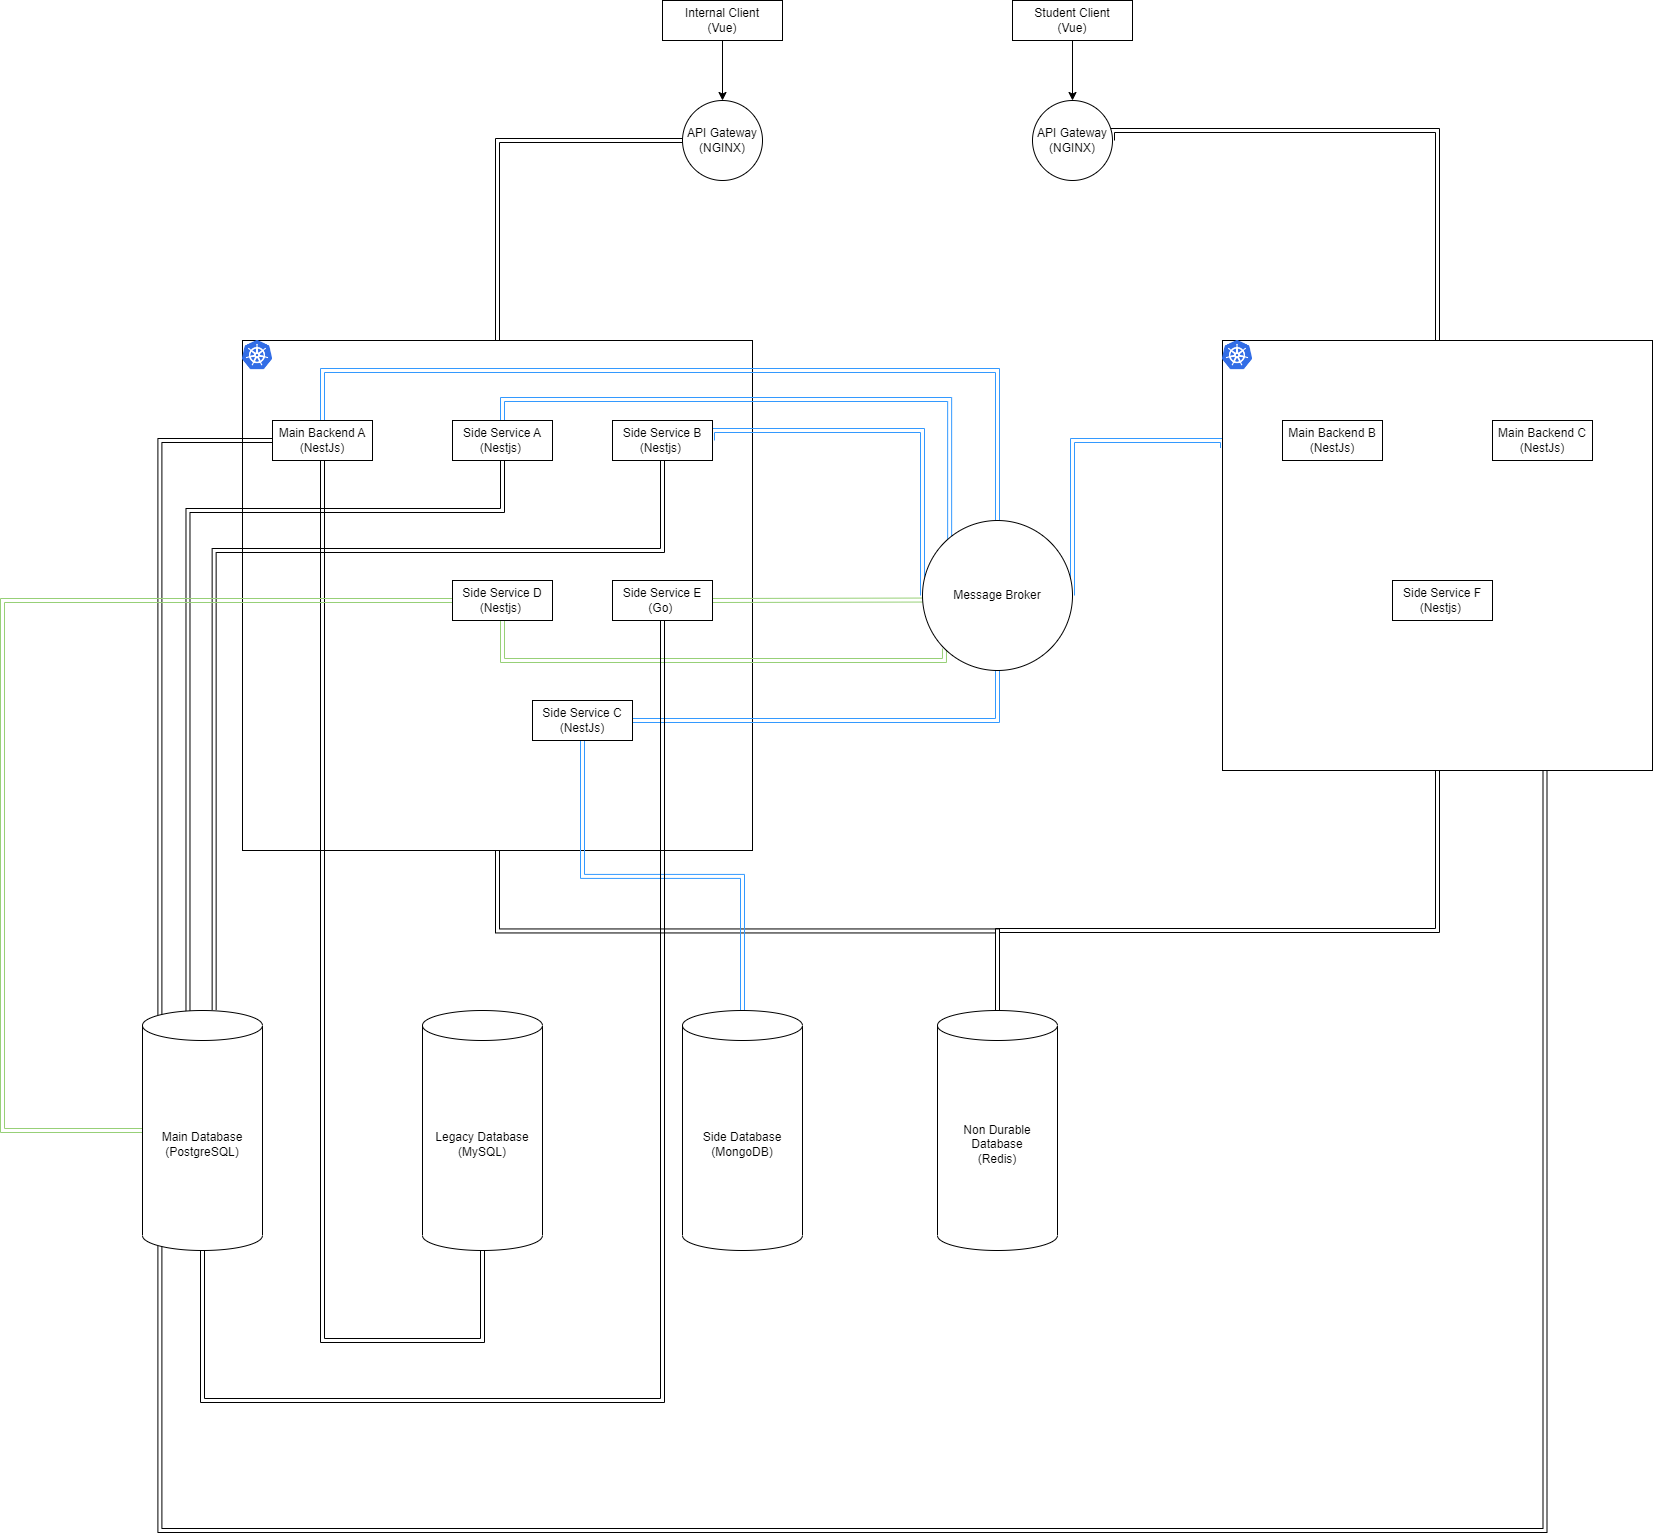

The diagram above was exported from draw.io. Its source (the exported page's mxGraphModel, read from the mxfile embedded in the PNG):
<mxGraphModel dx="3457" dy="1375" grid="1" gridSize="10" guides="1" tooltips="1" connect="1" arrows="1" fold="1" page="1" pageScale="1" pageWidth="850" pageHeight="1100" background="#ffffff" math="0" shadow="0">
  <root>
    <mxCell id="0" />
    <mxCell id="1" parent="0" />
    <mxCell id="XU8VeZU59zbkrfD-YMMZ-57" style="edgeStyle=elbowEdgeStyle;shape=link;rounded=0;orthogonalLoop=1;jettySize=auto;elbow=vertical;html=1;exitX=0.5;exitY=1;exitDx=0;exitDy=0;strokeColor=#000000;fillColor=#FF00FF;" edge="1" parent="1" source="XU8VeZU59zbkrfD-YMMZ-20" target="XU8VeZU59zbkrfD-YMMZ-26">
      <mxGeometry relative="1" as="geometry">
        <Array as="points">
          <mxPoint x="870" y="1010" />
        </Array>
      </mxGeometry>
    </mxCell>
    <mxCell id="XU8VeZU59zbkrfD-YMMZ-66" style="edgeStyle=elbowEdgeStyle;shape=link;rounded=0;orthogonalLoop=1;jettySize=auto;elbow=vertical;html=1;exitX=0;exitY=0.25;exitDx=0;exitDy=0;entryX=1;entryY=0.5;entryDx=0;entryDy=0;strokeColor=#3399FF;fillColor=#FF00FF;" edge="1" parent="1" source="XU8VeZU59zbkrfD-YMMZ-20" target="XU8VeZU59zbkrfD-YMMZ-22">
      <mxGeometry relative="1" as="geometry">
        <Array as="points">
          <mxPoint x="620" y="520" />
        </Array>
      </mxGeometry>
    </mxCell>
    <mxCell id="XU8VeZU59zbkrfD-YMMZ-72" style="edgeStyle=elbowEdgeStyle;shape=link;rounded=0;orthogonalLoop=1;jettySize=auto;elbow=vertical;html=1;exitX=0.75;exitY=1;exitDx=0;exitDy=0;entryX=0.145;entryY=1;entryDx=0;entryDy=-4.35;entryPerimeter=0;strokeColor=#000000;fillColor=#FF00FF;" edge="1" parent="1" source="XU8VeZU59zbkrfD-YMMZ-20" target="XU8VeZU59zbkrfD-YMMZ-23">
      <mxGeometry relative="1" as="geometry">
        <Array as="points">
          <mxPoint x="1000" y="1610" />
        </Array>
      </mxGeometry>
    </mxCell>
    <mxCell id="XU8VeZU59zbkrfD-YMMZ-20" value="" style="whiteSpace=wrap;html=1;aspect=fixed;movable=1;resizable=1;rotatable=1;deletable=1;editable=1;connectable=1;" vertex="1" parent="1">
      <mxGeometry x="800" y="420" width="430" height="430" as="geometry" />
    </mxCell>
    <mxCell id="XU8VeZU59zbkrfD-YMMZ-56" style="edgeStyle=elbowEdgeStyle;shape=link;rounded=0;orthogonalLoop=1;jettySize=auto;elbow=vertical;html=1;exitX=0.5;exitY=1;exitDx=0;exitDy=0;entryX=0.5;entryY=0;entryDx=0;entryDy=0;entryPerimeter=0;strokeColor=#000000;fillColor=#FF00FF;" edge="1" parent="1" source="XU8VeZU59zbkrfD-YMMZ-17" target="XU8VeZU59zbkrfD-YMMZ-26">
      <mxGeometry relative="1" as="geometry" />
    </mxCell>
    <mxCell id="XU8VeZU59zbkrfD-YMMZ-17" value="" style="whiteSpace=wrap;html=1;aspect=fixed;movable=1;resizable=1;rotatable=1;deletable=1;editable=1;connectable=1;" vertex="1" parent="1">
      <mxGeometry x="-180" y="420" width="510" height="510" as="geometry" />
    </mxCell>
    <mxCell id="XU8VeZU59zbkrfD-YMMZ-27" style="edgeStyle=orthogonalEdgeStyle;rounded=0;orthogonalLoop=1;jettySize=auto;html=1;exitX=0.5;exitY=1;exitDx=0;exitDy=0;entryX=0.5;entryY=0;entryDx=0;entryDy=0;" edge="1" parent="1" source="XU8VeZU59zbkrfD-YMMZ-2" target="XU8VeZU59zbkrfD-YMMZ-4">
      <mxGeometry relative="1" as="geometry" />
    </mxCell>
    <mxCell id="XU8VeZU59zbkrfD-YMMZ-2" value="Internal Client&lt;br&gt;(Vue)" style="rounded=0;whiteSpace=wrap;html=1;" vertex="1" parent="1">
      <mxGeometry x="240" y="80" width="120" height="40" as="geometry" />
    </mxCell>
    <mxCell id="XU8VeZU59zbkrfD-YMMZ-29" style="edgeStyle=orthogonalEdgeStyle;rounded=0;orthogonalLoop=1;jettySize=auto;html=1;exitX=0.5;exitY=1;exitDx=0;exitDy=0;entryX=0.5;entryY=0;entryDx=0;entryDy=0;" edge="1" parent="1" source="XU8VeZU59zbkrfD-YMMZ-3" target="XU8VeZU59zbkrfD-YMMZ-5">
      <mxGeometry relative="1" as="geometry" />
    </mxCell>
    <mxCell id="XU8VeZU59zbkrfD-YMMZ-3" value="Student Client&lt;br&gt;(Vue)" style="rounded=0;whiteSpace=wrap;html=1;" vertex="1" parent="1">
      <mxGeometry x="590" y="80" width="120" height="40" as="geometry" />
    </mxCell>
    <mxCell id="XU8VeZU59zbkrfD-YMMZ-48" style="edgeStyle=elbowEdgeStyle;rounded=0;orthogonalLoop=1;jettySize=auto;elbow=vertical;html=1;exitX=0;exitY=0.5;exitDx=0;exitDy=0;entryX=0.5;entryY=0;entryDx=0;entryDy=0;shape=link;" edge="1" parent="1" source="XU8VeZU59zbkrfD-YMMZ-4" target="XU8VeZU59zbkrfD-YMMZ-17">
      <mxGeometry relative="1" as="geometry">
        <Array as="points">
          <mxPoint x="160" y="220" />
        </Array>
      </mxGeometry>
    </mxCell>
    <mxCell id="XU8VeZU59zbkrfD-YMMZ-4" value="API Gateway&lt;br&gt;(NGINX)" style="ellipse;whiteSpace=wrap;html=1;aspect=fixed;" vertex="1" parent="1">
      <mxGeometry x="260" y="180" width="80" height="80" as="geometry" />
    </mxCell>
    <mxCell id="XU8VeZU59zbkrfD-YMMZ-67" style="edgeStyle=elbowEdgeStyle;shape=link;rounded=0;orthogonalLoop=1;jettySize=auto;elbow=vertical;html=1;exitX=1;exitY=0.5;exitDx=0;exitDy=0;entryX=0.5;entryY=0;entryDx=0;entryDy=0;strokeColor=#000000;fillColor=#FF00FF;" edge="1" parent="1" source="XU8VeZU59zbkrfD-YMMZ-5" target="XU8VeZU59zbkrfD-YMMZ-20">
      <mxGeometry relative="1" as="geometry">
        <Array as="points">
          <mxPoint x="860" y="210" />
        </Array>
      </mxGeometry>
    </mxCell>
    <mxCell id="XU8VeZU59zbkrfD-YMMZ-5" value="API Gateway&lt;br&gt;(NGINX)" style="ellipse;whiteSpace=wrap;html=1;aspect=fixed;" vertex="1" parent="1">
      <mxGeometry x="610" y="180" width="80" height="80" as="geometry" />
    </mxCell>
    <mxCell id="XU8VeZU59zbkrfD-YMMZ-49" style="edgeStyle=elbowEdgeStyle;shape=link;rounded=0;orthogonalLoop=1;jettySize=auto;elbow=vertical;html=1;exitX=0;exitY=0.5;exitDx=0;exitDy=0;entryX=0.145;entryY=0;entryDx=0;entryDy=4.35;entryPerimeter=0;" edge="1" parent="1" source="XU8VeZU59zbkrfD-YMMZ-8" target="XU8VeZU59zbkrfD-YMMZ-23">
      <mxGeometry relative="1" as="geometry">
        <Array as="points">
          <mxPoint x="-230" y="520" />
        </Array>
      </mxGeometry>
    </mxCell>
    <mxCell id="XU8VeZU59zbkrfD-YMMZ-53" style="edgeStyle=elbowEdgeStyle;shape=link;rounded=0;orthogonalLoop=1;jettySize=auto;elbow=vertical;html=1;exitX=0.5;exitY=1;exitDx=0;exitDy=0;strokeColor=#000000;fillColor=#FF00FF;" edge="1" parent="1" source="XU8VeZU59zbkrfD-YMMZ-8" target="XU8VeZU59zbkrfD-YMMZ-25">
      <mxGeometry relative="1" as="geometry">
        <Array as="points">
          <mxPoint x="-120" y="1420" />
          <mxPoint x="-390" y="1400" />
          <mxPoint x="-190" y="810" />
          <mxPoint x="-50" y="1000" />
        </Array>
      </mxGeometry>
    </mxCell>
    <mxCell id="XU8VeZU59zbkrfD-YMMZ-59" style="edgeStyle=elbowEdgeStyle;shape=link;rounded=0;orthogonalLoop=1;jettySize=auto;elbow=vertical;html=1;exitX=0.5;exitY=0;exitDx=0;exitDy=0;strokeColor=#3399FF;fillColor=#FF00FF;" edge="1" parent="1" source="XU8VeZU59zbkrfD-YMMZ-8" target="XU8VeZU59zbkrfD-YMMZ-22">
      <mxGeometry relative="1" as="geometry">
        <Array as="points">
          <mxPoint x="160" y="450" />
        </Array>
      </mxGeometry>
    </mxCell>
    <mxCell id="XU8VeZU59zbkrfD-YMMZ-8" value="Main Backend A&lt;br&gt;(NestJs)" style="rounded=0;whiteSpace=wrap;html=1;strokeColor=#000000;" vertex="1" parent="1">
      <mxGeometry x="-150" y="500" width="100" height="40" as="geometry" />
    </mxCell>
    <mxCell id="XU8VeZU59zbkrfD-YMMZ-50" style="edgeStyle=elbowEdgeStyle;shape=link;rounded=0;orthogonalLoop=1;jettySize=auto;elbow=vertical;html=1;exitX=0.5;exitY=1;exitDx=0;exitDy=0;entryX=0.379;entryY=0.01;entryDx=0;entryDy=0;entryPerimeter=0;fillColor=#FF00FF;" edge="1" parent="1" source="XU8VeZU59zbkrfD-YMMZ-9" target="XU8VeZU59zbkrfD-YMMZ-23">
      <mxGeometry relative="1" as="geometry">
        <Array as="points">
          <mxPoint x="-70" y="590" />
          <mxPoint x="-130" y="610" />
        </Array>
      </mxGeometry>
    </mxCell>
    <mxCell id="XU8VeZU59zbkrfD-YMMZ-60" style="edgeStyle=elbowEdgeStyle;shape=link;rounded=0;orthogonalLoop=1;jettySize=auto;elbow=vertical;html=1;exitX=0.5;exitY=0;exitDx=0;exitDy=0;entryX=0.181;entryY=0.072;entryDx=0;entryDy=0;entryPerimeter=0;strokeColor=#3399FF;fillColor=#FF00FF;" edge="1" parent="1">
      <mxGeometry relative="1" as="geometry">
        <mxPoint x="80" y="509" as="sourcePoint" />
        <mxPoint x="527.1500000000001" y="619.8" as="targetPoint" />
        <Array as="points">
          <mxPoint x="360" y="479" />
        </Array>
      </mxGeometry>
    </mxCell>
    <mxCell id="XU8VeZU59zbkrfD-YMMZ-9" value="Side Service A&lt;br&gt;(Nestjs)&amp;nbsp;" style="rounded=0;whiteSpace=wrap;html=1;" vertex="1" parent="1">
      <mxGeometry x="30" y="500" width="100" height="40" as="geometry" />
    </mxCell>
    <mxCell id="XU8VeZU59zbkrfD-YMMZ-51" style="edgeStyle=elbowEdgeStyle;shape=link;rounded=0;orthogonalLoop=1;jettySize=auto;elbow=vertical;html=1;exitX=0.5;exitY=1;exitDx=0;exitDy=0;entryX=0.597;entryY=-0.003;entryDx=0;entryDy=0;entryPerimeter=0;" edge="1" parent="1" source="XU8VeZU59zbkrfD-YMMZ-10" target="XU8VeZU59zbkrfD-YMMZ-23">
      <mxGeometry relative="1" as="geometry">
        <Array as="points">
          <mxPoint x="-30" y="630" />
        </Array>
      </mxGeometry>
    </mxCell>
    <mxCell id="XU8VeZU59zbkrfD-YMMZ-62" style="edgeStyle=elbowEdgeStyle;shape=link;rounded=0;orthogonalLoop=1;jettySize=auto;elbow=vertical;html=1;exitX=1;exitY=0.5;exitDx=0;exitDy=0;entryX=0;entryY=0.5;entryDx=0;entryDy=0;strokeColor=#3399FF;fillColor=#FF00FF;" edge="1" parent="1" source="XU8VeZU59zbkrfD-YMMZ-10" target="XU8VeZU59zbkrfD-YMMZ-22">
      <mxGeometry relative="1" as="geometry">
        <Array as="points">
          <mxPoint x="370" y="510" />
        </Array>
      </mxGeometry>
    </mxCell>
    <mxCell id="XU8VeZU59zbkrfD-YMMZ-10" value="Side Service B&lt;br&gt;(Nestjs)&amp;nbsp;" style="rounded=0;whiteSpace=wrap;html=1;" vertex="1" parent="1">
      <mxGeometry x="190" y="500" width="100" height="40" as="geometry" />
    </mxCell>
    <mxCell id="XU8VeZU59zbkrfD-YMMZ-68" style="edgeStyle=elbowEdgeStyle;shape=link;rounded=0;orthogonalLoop=1;jettySize=auto;elbow=vertical;html=1;exitX=1;exitY=0.5;exitDx=0;exitDy=0;entryX=0.5;entryY=1;entryDx=0;entryDy=0;strokeColor=#3399FF;fillColor=#FF00FF;" edge="1" parent="1" source="XU8VeZU59zbkrfD-YMMZ-11" target="XU8VeZU59zbkrfD-YMMZ-22">
      <mxGeometry relative="1" as="geometry">
        <Array as="points">
          <mxPoint x="440" y="800" />
        </Array>
      </mxGeometry>
    </mxCell>
    <mxCell id="XU8VeZU59zbkrfD-YMMZ-69" style="edgeStyle=elbowEdgeStyle;shape=link;rounded=0;orthogonalLoop=1;jettySize=auto;elbow=vertical;html=1;exitX=0.5;exitY=1;exitDx=0;exitDy=0;entryX=0.5;entryY=0;entryDx=0;entryDy=0;entryPerimeter=0;strokeColor=#3399FF;fillColor=#FF00FF;" edge="1" parent="1" source="XU8VeZU59zbkrfD-YMMZ-11" target="XU8VeZU59zbkrfD-YMMZ-24">
      <mxGeometry relative="1" as="geometry" />
    </mxCell>
    <mxCell id="XU8VeZU59zbkrfD-YMMZ-11" value="Side Service C&lt;br&gt;(NestJs)" style="rounded=0;whiteSpace=wrap;html=1;" vertex="1" parent="1">
      <mxGeometry x="110" y="780" width="100" height="40" as="geometry" />
    </mxCell>
    <mxCell id="XU8VeZU59zbkrfD-YMMZ-58" style="edgeStyle=elbowEdgeStyle;shape=link;rounded=0;orthogonalLoop=1;jettySize=auto;elbow=vertical;html=1;exitX=0;exitY=0.5;exitDx=0;exitDy=0;entryX=0;entryY=0.5;entryDx=0;entryDy=0;entryPerimeter=0;strokeColor=#97D077;fillColor=#FF00FF;" edge="1" parent="1" source="XU8VeZU59zbkrfD-YMMZ-12" target="XU8VeZU59zbkrfD-YMMZ-23">
      <mxGeometry relative="1" as="geometry">
        <Array as="points">
          <mxPoint x="-420" y="780" />
          <mxPoint x="-250" y="690" />
        </Array>
      </mxGeometry>
    </mxCell>
    <mxCell id="XU8VeZU59zbkrfD-YMMZ-63" style="edgeStyle=elbowEdgeStyle;shape=link;rounded=0;orthogonalLoop=1;jettySize=auto;elbow=vertical;html=1;exitX=0.5;exitY=1;exitDx=0;exitDy=0;entryX=0;entryY=1;entryDx=0;entryDy=0;strokeColor=#97D077;fillColor=#FF00FF;" edge="1" parent="1" source="XU8VeZU59zbkrfD-YMMZ-12" target="XU8VeZU59zbkrfD-YMMZ-22">
      <mxGeometry relative="1" as="geometry">
        <Array as="points">
          <mxPoint x="360" y="740" />
        </Array>
      </mxGeometry>
    </mxCell>
    <mxCell id="XU8VeZU59zbkrfD-YMMZ-12" value="Side Service D&lt;br&gt;(Nestjs)&amp;nbsp;" style="rounded=0;whiteSpace=wrap;html=1;" vertex="1" parent="1">
      <mxGeometry x="30" y="660" width="100" height="40" as="geometry" />
    </mxCell>
    <mxCell id="XU8VeZU59zbkrfD-YMMZ-64" style="edgeStyle=elbowEdgeStyle;shape=link;rounded=0;orthogonalLoop=1;jettySize=auto;elbow=vertical;html=1;exitX=1;exitY=0.5;exitDx=0;exitDy=0;strokeColor=#97D077;fillColor=#FF00FF;" edge="1" parent="1" source="XU8VeZU59zbkrfD-YMMZ-13" target="XU8VeZU59zbkrfD-YMMZ-22">
      <mxGeometry relative="1" as="geometry" />
    </mxCell>
    <mxCell id="XU8VeZU59zbkrfD-YMMZ-71" style="edgeStyle=elbowEdgeStyle;shape=link;rounded=0;orthogonalLoop=1;jettySize=auto;elbow=vertical;html=1;exitX=0.5;exitY=1;exitDx=0;exitDy=0;entryX=0.5;entryY=1;entryDx=0;entryDy=0;entryPerimeter=0;strokeColor=#000000;fillColor=#FF00FF;" edge="1" parent="1" source="XU8VeZU59zbkrfD-YMMZ-13" target="XU8VeZU59zbkrfD-YMMZ-23">
      <mxGeometry relative="1" as="geometry">
        <Array as="points">
          <mxPoint x="40" y="1480" />
        </Array>
      </mxGeometry>
    </mxCell>
    <mxCell id="XU8VeZU59zbkrfD-YMMZ-13" value="Side Service E&lt;br&gt;(Go)&amp;nbsp;" style="rounded=0;whiteSpace=wrap;html=1;" vertex="1" parent="1">
      <mxGeometry x="190" y="660" width="100" height="40" as="geometry" />
    </mxCell>
    <mxCell id="XU8VeZU59zbkrfD-YMMZ-14" value="Main Backend B&lt;br&gt;(NestJs)" style="rounded=0;whiteSpace=wrap;html=1;" vertex="1" parent="1">
      <mxGeometry x="860" y="500" width="100" height="40" as="geometry" />
    </mxCell>
    <mxCell id="XU8VeZU59zbkrfD-YMMZ-15" value="Main Backend C&lt;br&gt;(NestJs)" style="rounded=0;whiteSpace=wrap;html=1;" vertex="1" parent="1">
      <mxGeometry x="1070" y="500" width="100" height="40" as="geometry" />
    </mxCell>
    <mxCell id="XU8VeZU59zbkrfD-YMMZ-16" value="Side Service F&lt;br&gt;(Nestjs)&amp;nbsp;" style="rounded=0;whiteSpace=wrap;html=1;" vertex="1" parent="1">
      <mxGeometry x="970" y="660" width="100" height="40" as="geometry" />
    </mxCell>
    <mxCell id="XU8VeZU59zbkrfD-YMMZ-19" value="" style="shape=image;verticalLabelPosition=bottom;labelBackgroundColor=default;verticalAlign=top;aspect=fixed;imageAspect=0;image=https://upload.wikimedia.org/wikipedia/commons/0/00/Kubernetes_%28container_engine%29.png;" vertex="1" parent="1">
      <mxGeometry x="-180" y="420" width="30" height="29.14" as="geometry" />
    </mxCell>
    <mxCell id="XU8VeZU59zbkrfD-YMMZ-21" value="" style="shape=image;verticalLabelPosition=bottom;labelBackgroundColor=default;verticalAlign=top;aspect=fixed;imageAspect=0;image=https://upload.wikimedia.org/wikipedia/commons/0/00/Kubernetes_%28container_engine%29.png;" vertex="1" parent="1">
      <mxGeometry x="800" y="420" width="30" height="29.14" as="geometry" />
    </mxCell>
    <mxCell id="XU8VeZU59zbkrfD-YMMZ-22" value="Message Broker" style="ellipse;whiteSpace=wrap;html=1;aspect=fixed;" vertex="1" parent="1">
      <mxGeometry x="500" y="600" width="150" height="150" as="geometry" />
    </mxCell>
    <mxCell id="XU8VeZU59zbkrfD-YMMZ-23" value="Main Database&lt;br&gt;(PostgreSQL)" style="shape=cylinder3;whiteSpace=wrap;html=1;boundedLbl=1;backgroundOutline=1;size=15;" vertex="1" parent="1">
      <mxGeometry x="-280" y="1090" width="120" height="240" as="geometry" />
    </mxCell>
    <mxCell id="XU8VeZU59zbkrfD-YMMZ-24" value="Side Database&lt;br&gt;(MongoDB)" style="shape=cylinder3;whiteSpace=wrap;html=1;boundedLbl=1;backgroundOutline=1;size=15;" vertex="1" parent="1">
      <mxGeometry x="260" y="1090" width="120" height="240" as="geometry" />
    </mxCell>
    <mxCell id="XU8VeZU59zbkrfD-YMMZ-25" value="Legacy Database&lt;br&gt;(MySQL)" style="shape=cylinder3;whiteSpace=wrap;html=1;boundedLbl=1;backgroundOutline=1;size=15;" vertex="1" parent="1">
      <mxGeometry y="1090" width="120" height="240" as="geometry" />
    </mxCell>
    <mxCell id="XU8VeZU59zbkrfD-YMMZ-26" value="Non Durable Database&lt;br&gt;(Redis)" style="shape=cylinder3;whiteSpace=wrap;html=1;boundedLbl=1;backgroundOutline=1;size=15;" vertex="1" parent="1">
      <mxGeometry x="515" y="1090" width="120" height="240" as="geometry" />
    </mxCell>
  </root>
</mxGraphModel>